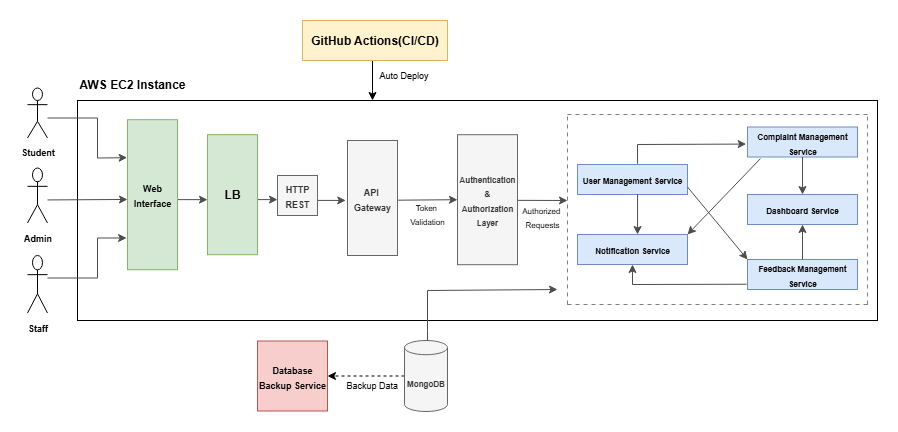

The diagram above was exported from draw.io. Its source (the exported page's mxGraphModel, read from the mxfile embedded in the PNG):
<mxGraphModel dx="1019" dy="531" grid="1" gridSize="10" guides="1" tooltips="1" connect="1" arrows="1" fold="1" page="1" pageScale="1" pageWidth="827" pageHeight="1169" math="0" shadow="0">
  <root>
    <mxCell id="0" />
    <mxCell id="1" parent="0" />
    <mxCell id="sZj12vcfytg-N_05BwFu-88" value="" style="rounded=0;whiteSpace=wrap;html=1;fillColor=none;" parent="1" vertex="1">
      <mxGeometry x="100" y="380" width="800" height="220" as="geometry" />
    </mxCell>
    <mxCell id="sZj12vcfytg-N_05BwFu-1" value="&lt;font style=&quot;font-size: 9px;&quot;&gt;&lt;b&gt;Student&lt;/b&gt;&lt;/font&gt;" style="shape=umlActor;verticalLabelPosition=bottom;verticalAlign=top;html=1;outlineConnect=0;" parent="1" vertex="1">
      <mxGeometry x="50" y="367.5" width="20" height="50" as="geometry" />
    </mxCell>
    <mxCell id="sZj12vcfytg-N_05BwFu-2" value="&lt;font style=&quot;font-size: 9px;&quot;&gt;&lt;b&gt;Staff&lt;/b&gt;&lt;/font&gt;" style="shape=umlActor;verticalLabelPosition=bottom;verticalAlign=top;html=1;outlineConnect=0;" parent="1" vertex="1">
      <mxGeometry x="50" y="535" width="20" height="57.5" as="geometry" />
    </mxCell>
    <mxCell id="sZj12vcfytg-N_05BwFu-3" value="&lt;font style=&quot;font-size: 9px;&quot;&gt;&lt;b&gt;Admin&lt;/b&gt;&lt;/font&gt;" style="shape=umlActor;verticalLabelPosition=bottom;verticalAlign=top;html=1;outlineConnect=0;" parent="1" vertex="1">
      <mxGeometry x="50" y="447.5" width="20" height="55" as="geometry" />
    </mxCell>
    <mxCell id="sZj12vcfytg-N_05BwFu-15" value="&lt;font style=&quot;font-size: 8px;&quot;&gt;&lt;b&gt;User Management Service&lt;/b&gt;&lt;/font&gt;" style="rounded=0;whiteSpace=wrap;html=1;fillColor=#dae8fc;strokeColor=#6c8ebf;" parent="1" vertex="1">
      <mxGeometry x="600" y="444" width="110" height="30" as="geometry" />
    </mxCell>
    <mxCell id="sZj12vcfytg-N_05BwFu-19" value="&lt;font style=&quot;font-size: 8px;&quot;&gt;&lt;b&gt;Notification Service&lt;/b&gt;&lt;/font&gt;" style="rounded=0;whiteSpace=wrap;html=1;fillColor=#dae8fc;strokeColor=#6c8ebf;" parent="1" vertex="1">
      <mxGeometry x="600" y="514" width="110" height="30" as="geometry" />
    </mxCell>
    <mxCell id="sZj12vcfytg-N_05BwFu-20" value="&lt;font style=&quot;font-size: 8px;&quot;&gt;&lt;b&gt;Feedback Management Service&lt;/b&gt;&lt;/font&gt;" style="rounded=0;whiteSpace=wrap;html=1;fillColor=#dae8fc;strokeColor=#6c8ebf;" parent="1" vertex="1">
      <mxGeometry x="770" y="539" width="110" height="30" as="geometry" />
    </mxCell>
    <mxCell id="sZj12vcfytg-N_05BwFu-23" value="&lt;font style=&quot;font-size: 8px;&quot;&gt;&lt;b&gt;Dashboard Service&lt;/b&gt;&lt;/font&gt;" style="rounded=0;whiteSpace=wrap;html=1;fillColor=#dae8fc;strokeColor=#6c8ebf;" parent="1" vertex="1">
      <mxGeometry x="770" y="474" width="110" height="30" as="geometry" />
    </mxCell>
    <mxCell id="sZj12vcfytg-N_05BwFu-25" value="&lt;font style=&quot;font-size: 8px;&quot;&gt;&lt;b style=&quot;&quot;&gt;Complaint Management Service&lt;/b&gt;&lt;/font&gt;" style="rounded=0;whiteSpace=wrap;html=1;fillColor=#dae8fc;strokeColor=#6c8ebf;" parent="1" vertex="1">
      <mxGeometry x="770" y="406.5" width="110" height="30" as="geometry" />
    </mxCell>
    <mxCell id="sZj12vcfytg-N_05BwFu-101" value="" style="edgeStyle=orthogonalEdgeStyle;rounded=0;orthogonalLoop=1;jettySize=auto;html=1;dashed=1;" parent="1" source="sZj12vcfytg-N_05BwFu-28" target="sZj12vcfytg-N_05BwFu-97" edge="1">
      <mxGeometry relative="1" as="geometry" />
    </mxCell>
    <mxCell id="sZj12vcfytg-N_05BwFu-28" value="&lt;span data-end=&quot;173&quot; data-start=&quot;162&quot;&gt;&lt;font style=&quot;font-size: 8px;&quot;&gt;&lt;b&gt;MongoDB&lt;/b&gt;&lt;/font&gt;&lt;/span&gt;" style="shape=cylinder3;whiteSpace=wrap;html=1;boundedLbl=1;backgroundOutline=1;size=7.117647058823536;fillColor=#f5f5f5;fontColor=#333333;strokeColor=#666666;" parent="1" vertex="1">
      <mxGeometry x="427" y="620" width="43" height="71" as="geometry" />
    </mxCell>
    <mxCell id="sZj12vcfytg-N_05BwFu-32" value="" style="endArrow=classic;html=1;rounded=0;entryX=-0.006;entryY=0.209;entryDx=0;entryDy=0;entryPerimeter=0;strokeColor=#4D4D4D;" parent="1" edge="1">
      <mxGeometry width="50" height="50" relative="1" as="geometry">
        <mxPoint x="70" y="397.5" as="sourcePoint" />
        <mxPoint x="149.6400000000001" y="437.1700000000001" as="targetPoint" />
        <Array as="points">
          <mxPoint x="120" y="397.5" />
          <mxPoint x="120" y="437.5" />
        </Array>
      </mxGeometry>
    </mxCell>
    <mxCell id="sZj12vcfytg-N_05BwFu-33" value="" style="endArrow=classic;html=1;rounded=0;entryX=0;entryY=0.5;entryDx=0;entryDy=0;strokeColor=#4D4D4D;" parent="1" edge="1">
      <mxGeometry width="50" height="50" relative="1" as="geometry">
        <mxPoint x="70" y="479.45" as="sourcePoint" />
        <mxPoint x="150" y="478.95" as="targetPoint" />
      </mxGeometry>
    </mxCell>
    <mxCell id="sZj12vcfytg-N_05BwFu-34" value="" style="endArrow=classic;html=1;rounded=0;entryX=-0.015;entryY=0.827;entryDx=0;entryDy=0;entryPerimeter=0;strokeColor=#4D4D4D;" parent="1" edge="1">
      <mxGeometry width="50" height="50" relative="1" as="geometry">
        <mxPoint x="70" y="557.5" as="sourcePoint" />
        <mxPoint x="149.10000000000014" y="517.5099999999999" as="targetPoint" />
        <Array as="points">
          <mxPoint x="120" y="557.5" />
          <mxPoint x="120" y="517.5" />
        </Array>
      </mxGeometry>
    </mxCell>
    <mxCell id="sZj12vcfytg-N_05BwFu-36" value="" style="endArrow=classic;html=1;rounded=0;exitX=0.5;exitY=1;exitDx=0;exitDy=0;entryX=0.5;entryY=0;entryDx=0;entryDy=0;strokeColor=#4D4D4D;" parent="1" source="sZj12vcfytg-N_05BwFu-25" target="sZj12vcfytg-N_05BwFu-23" edge="1">
      <mxGeometry width="50" height="50" relative="1" as="geometry">
        <mxPoint x="560" y="474" as="sourcePoint" />
        <mxPoint x="610" y="424" as="targetPoint" />
      </mxGeometry>
    </mxCell>
    <mxCell id="sZj12vcfytg-N_05BwFu-38" value="" style="endArrow=classic;html=1;rounded=0;exitX=0.5;exitY=0;exitDx=0;exitDy=0;entryX=0.5;entryY=1;entryDx=0;entryDy=0;strokeColor=#4D4D4D;" parent="1" source="sZj12vcfytg-N_05BwFu-20" target="sZj12vcfytg-N_05BwFu-23" edge="1">
      <mxGeometry width="50" height="50" relative="1" as="geometry">
        <mxPoint x="560" y="474" as="sourcePoint" />
        <mxPoint x="610" y="424" as="targetPoint" />
      </mxGeometry>
    </mxCell>
    <mxCell id="sZj12vcfytg-N_05BwFu-39" value="" style="endArrow=classic;html=1;rounded=0;exitX=0.546;exitY=-0.024;exitDx=0;exitDy=0;entryX=-0.012;entryY=0.569;entryDx=0;entryDy=0;exitPerimeter=0;entryPerimeter=0;strokeColor=#4D4D4D;" parent="1" source="sZj12vcfytg-N_05BwFu-15" target="sZj12vcfytg-N_05BwFu-25" edge="1">
      <mxGeometry width="50" height="50" relative="1" as="geometry">
        <mxPoint x="680" y="484" as="sourcePoint" />
        <mxPoint x="730" y="434" as="targetPoint" />
        <Array as="points">
          <mxPoint x="660" y="424" />
        </Array>
      </mxGeometry>
    </mxCell>
    <mxCell id="sZj12vcfytg-N_05BwFu-41" value="" style="endArrow=classic;html=1;rounded=0;exitX=1;exitY=0.75;exitDx=0;exitDy=0;entryX=0;entryY=0;entryDx=0;entryDy=0;strokeColor=#4D4D4D;" parent="1" source="sZj12vcfytg-N_05BwFu-15" target="sZj12vcfytg-N_05BwFu-20" edge="1">
      <mxGeometry width="50" height="50" relative="1" as="geometry">
        <mxPoint x="680" y="484" as="sourcePoint" />
        <mxPoint x="730" y="434" as="targetPoint" />
      </mxGeometry>
    </mxCell>
    <mxCell id="sZj12vcfytg-N_05BwFu-42" value="" style="endArrow=classic;html=1;rounded=0;exitX=0.546;exitY=0.993;exitDx=0;exitDy=0;exitPerimeter=0;entryX=0.546;entryY=0;entryDx=0;entryDy=0;entryPerimeter=0;strokeColor=#4D4D4D;" parent="1" source="sZj12vcfytg-N_05BwFu-15" target="sZj12vcfytg-N_05BwFu-19" edge="1">
      <mxGeometry width="50" height="50" relative="1" as="geometry">
        <mxPoint x="680" y="484" as="sourcePoint" />
        <mxPoint x="730" y="434" as="targetPoint" />
      </mxGeometry>
    </mxCell>
    <mxCell id="sZj12vcfytg-N_05BwFu-43" value="" style="endArrow=classic;html=1;rounded=0;exitX=0.118;exitY=1.053;exitDx=0;exitDy=0;exitPerimeter=0;entryX=1;entryY=0;entryDx=0;entryDy=0;strokeColor=#4D4D4D;" parent="1" source="sZj12vcfytg-N_05BwFu-25" target="sZj12vcfytg-N_05BwFu-19" edge="1">
      <mxGeometry width="50" height="50" relative="1" as="geometry">
        <mxPoint x="630" y="504.00000000000006" as="sourcePoint" />
        <mxPoint x="680" y="454" as="targetPoint" />
      </mxGeometry>
    </mxCell>
    <mxCell id="sZj12vcfytg-N_05BwFu-44" value="" style="endArrow=classic;html=1;rounded=0;exitX=-0.008;exitY=0.824;exitDx=0;exitDy=0;entryX=0.5;entryY=1;entryDx=0;entryDy=0;exitPerimeter=0;strokeColor=#4D4D4D;" parent="1" source="sZj12vcfytg-N_05BwFu-20" target="sZj12vcfytg-N_05BwFu-19" edge="1">
      <mxGeometry width="50" height="50" relative="1" as="geometry">
        <mxPoint x="590" y="514" as="sourcePoint" />
        <mxPoint x="640" y="464" as="targetPoint" />
        <Array as="points">
          <mxPoint x="655" y="564" />
        </Array>
      </mxGeometry>
    </mxCell>
    <mxCell id="sZj12vcfytg-N_05BwFu-45" value="" style="endArrow=none;dashed=1;html=1;strokeWidth=0.5;rounded=0;dashPattern=8 8;" parent="1" edge="1">
      <mxGeometry width="50" height="50" relative="1" as="geometry">
        <mxPoint x="590" y="584" as="sourcePoint" />
        <mxPoint x="590" y="394" as="targetPoint" />
      </mxGeometry>
    </mxCell>
    <mxCell id="sZj12vcfytg-N_05BwFu-47" value="" style="endArrow=none;dashed=1;html=1;strokeWidth=0.5;rounded=0;dashPattern=8 8;" parent="1" edge="1">
      <mxGeometry width="50" height="50" relative="1" as="geometry">
        <mxPoint x="890" y="584" as="sourcePoint" />
        <mxPoint x="590" y="584" as="targetPoint" />
      </mxGeometry>
    </mxCell>
    <mxCell id="sZj12vcfytg-N_05BwFu-48" value="" style="endArrow=none;dashed=1;html=1;strokeWidth=0.5;rounded=0;dashPattern=8 8;" parent="1" edge="1">
      <mxGeometry width="50" height="50" relative="1" as="geometry">
        <mxPoint x="890" y="584" as="sourcePoint" />
        <mxPoint x="890" y="394" as="targetPoint" />
      </mxGeometry>
    </mxCell>
    <mxCell id="sZj12vcfytg-N_05BwFu-49" value="" style="endArrow=none;dashed=1;html=1;strokeWidth=0.5;rounded=0;dashPattern=8 8;" parent="1" edge="1">
      <mxGeometry width="50" height="50" relative="1" as="geometry">
        <mxPoint x="890" y="394" as="sourcePoint" />
        <mxPoint x="590" y="394" as="targetPoint" />
      </mxGeometry>
    </mxCell>
    <mxCell id="sZj12vcfytg-N_05BwFu-50" value="" style="endArrow=classic;html=1;rounded=0;strokeColor=#4D4D4D;" parent="1" edge="1">
      <mxGeometry width="50" height="50" relative="1" as="geometry">
        <mxPoint x="450" y="620" as="sourcePoint" />
        <mxPoint x="580" y="569" as="targetPoint" />
        <Array as="points">
          <mxPoint x="450" y="610" />
          <mxPoint x="450" y="570" />
        </Array>
      </mxGeometry>
    </mxCell>
    <mxCell id="sZj12vcfytg-N_05BwFu-60" value="" style="endArrow=classic;html=1;rounded=0;exitX=1.013;exitY=0.519;exitDx=0;exitDy=0;strokeColor=#4D4D4D;entryX=0;entryY=0.5;entryDx=0;entryDy=0;exitPerimeter=0;" parent="1" source="sZj12vcfytg-N_05BwFu-84" target="sZj12vcfytg-N_05BwFu-68" edge="1">
      <mxGeometry width="50" height="50" relative="1" as="geometry">
        <mxPoint x="420" y="475" as="sourcePoint" />
        <mxPoint x="488" y="475" as="targetPoint" />
      </mxGeometry>
    </mxCell>
    <mxCell id="sZj12vcfytg-N_05BwFu-68" value="&lt;font style=&quot;font-size: 8px;&quot;&gt;&lt;b&gt;Authentication &amp;amp; Authorization Layer&lt;/b&gt;&lt;/font&gt;" style="rounded=0;whiteSpace=wrap;html=1;fillColor=#f5f5f5;fontColor=#333333;strokeColor=#666666;" parent="1" vertex="1">
      <mxGeometry x="480" y="414.2" width="60" height="130" as="geometry" />
    </mxCell>
    <mxCell id="sZj12vcfytg-N_05BwFu-69" value="&lt;font style=&quot;font-size: 9px;&quot;&gt;&lt;b&gt;Web&lt;/b&gt;&lt;/font&gt;&lt;div&gt;&lt;font style=&quot;font-size: 9px;&quot;&gt;&lt;b&gt;Interface&lt;/b&gt;&lt;/font&gt;&lt;/div&gt;" style="rounded=0;whiteSpace=wrap;html=1;fillColor=#d5e8d4;strokeColor=#82b366;" parent="1" vertex="1">
      <mxGeometry x="150" y="399.2" width="50" height="150" as="geometry" />
    </mxCell>
    <mxCell id="sZj12vcfytg-N_05BwFu-73" value="" style="edgeStyle=orthogonalEdgeStyle;rounded=0;orthogonalLoop=1;jettySize=auto;html=1;strokeColor=#4D4D4D;" parent="1" edge="1">
      <mxGeometry relative="1" as="geometry">
        <mxPoint x="270" y="479.10703703703695" as="sourcePoint" />
        <mxPoint x="300" y="479.10703703703695" as="targetPoint" />
      </mxGeometry>
    </mxCell>
    <mxCell id="sZj12vcfytg-N_05BwFu-78" value="" style="endArrow=classic;html=1;rounded=0;entryX=0;entryY=0.5;entryDx=0;entryDy=0;strokeColor=#4D4D4D;exitX=1.01;exitY=0.505;exitDx=0;exitDy=0;exitPerimeter=0;" parent="1" edge="1">
      <mxGeometry width="50" height="50" relative="1" as="geometry">
        <mxPoint x="200.5" y="479.11000000000007" as="sourcePoint" />
        <mxPoint x="230" y="479.16" as="targetPoint" />
      </mxGeometry>
    </mxCell>
    <mxCell id="sZj12vcfytg-N_05BwFu-80" value="" style="endArrow=classic;html=1;rounded=0;exitX=1.003;exitY=0.505;exitDx=0;exitDy=0;strokeColor=#4D4D4D;exitPerimeter=0;" parent="1" source="sZj12vcfytg-N_05BwFu-68" edge="1">
      <mxGeometry width="50" height="50" relative="1" as="geometry">
        <mxPoint x="550" y="460" as="sourcePoint" />
        <mxPoint x="590" y="480" as="targetPoint" />
      </mxGeometry>
    </mxCell>
    <mxCell id="sZj12vcfytg-N_05BwFu-82" value="&lt;font size=&quot;1&quot;&gt;&lt;b&gt;LB&lt;/b&gt;&lt;/font&gt;" style="rounded=0;whiteSpace=wrap;html=1;fillColor=#d5e8d4;strokeColor=#82b366;" parent="1" vertex="1">
      <mxGeometry x="230" y="414.2" width="50" height="120" as="geometry" />
    </mxCell>
    <mxCell id="sZj12vcfytg-N_05BwFu-83" value="&lt;font style=&quot;font-size: 9px;&quot;&gt;&lt;b&gt;HTTP&lt;/b&gt;&lt;/font&gt;&lt;div&gt;&lt;font style=&quot;font-size: 9px;&quot;&gt;&lt;b&gt;REST&lt;/b&gt;&lt;/font&gt;&lt;/div&gt;" style="whiteSpace=wrap;html=1;aspect=fixed;fillColor=#f5f5f5;fontColor=#333333;strokeColor=#666666;shadow=0;" parent="1" vertex="1">
      <mxGeometry x="300" y="455" width="40" height="40" as="geometry" />
    </mxCell>
    <mxCell id="sZj12vcfytg-N_05BwFu-84" value="&lt;font style=&quot;font-size: 9px;&quot;&gt;&lt;b&gt;API&amp;nbsp;&lt;/b&gt;&lt;/font&gt;&lt;div&gt;&lt;font style=&quot;font-size: 9px;&quot;&gt;&lt;b&gt;Gateway&lt;/b&gt;&lt;/font&gt;&lt;/div&gt;" style="rounded=0;whiteSpace=wrap;html=1;fillColor=#f5f5f5;strokeColor=#666666;fontColor=#333333;" parent="1" vertex="1">
      <mxGeometry x="370" y="420" width="50" height="115" as="geometry" />
    </mxCell>
    <mxCell id="sZj12vcfytg-N_05BwFu-85" value="" style="endArrow=classic;html=1;rounded=0;exitX=1.007;exitY=0.623;exitDx=0;exitDy=0;strokeColor=#4D4D4D;entryX=-0.035;entryY=0.521;entryDx=0;entryDy=0;entryPerimeter=0;exitPerimeter=0;" parent="1" source="sZj12vcfytg-N_05BwFu-83" target="sZj12vcfytg-N_05BwFu-84" edge="1">
      <mxGeometry width="50" height="50" relative="1" as="geometry">
        <mxPoint x="380" y="530" as="sourcePoint" />
        <mxPoint x="370" y="475" as="targetPoint" />
      </mxGeometry>
    </mxCell>
    <mxCell id="sZj12vcfytg-N_05BwFu-89" value="&lt;b&gt;AWS EC2 Instance&lt;/b&gt;" style="text;whiteSpace=wrap;html=1;" parent="1" vertex="1">
      <mxGeometry x="100" y="350" width="140" height="40" as="geometry" />
    </mxCell>
    <mxCell id="sZj12vcfytg-N_05BwFu-94" value="" style="edgeStyle=orthogonalEdgeStyle;rounded=0;orthogonalLoop=1;jettySize=auto;html=1;exitX=0.414;exitY=1;exitDx=0;exitDy=0;exitPerimeter=0;" parent="1" source="sZj12vcfytg-N_05BwFu-90" target="sZj12vcfytg-N_05BwFu-88" edge="1">
      <mxGeometry relative="1" as="geometry">
        <Array as="points">
          <mxPoint x="395" y="370" />
          <mxPoint x="395" y="370" />
        </Array>
      </mxGeometry>
    </mxCell>
    <mxCell id="sZj12vcfytg-N_05BwFu-90" value="&lt;font style=&quot;font-size: 12px;&quot;&gt;&lt;b&gt;GitHub Actions(CI/CD)&lt;br&gt;&lt;/b&gt;&lt;/font&gt;" style="rounded=0;whiteSpace=wrap;html=1;fillColor=#fff2cc;strokeColor=#d6b656;" parent="1" vertex="1">
      <mxGeometry x="325" y="300" width="145" height="40" as="geometry" />
    </mxCell>
    <mxCell id="sZj12vcfytg-N_05BwFu-95" value="&lt;font style=&quot;font-size: 9px;&quot;&gt;Auto Deploy&lt;/font&gt;" style="text;whiteSpace=wrap;html=1;" parent="1" vertex="1">
      <mxGeometry x="400" y="340" width="100" height="40" as="geometry" />
    </mxCell>
    <mxCell id="sZj12vcfytg-N_05BwFu-97" value="&lt;font style=&quot;font-size: 9px;&quot;&gt;&lt;b&gt;Database Backup Service&lt;/b&gt;&lt;/font&gt;" style="whiteSpace=wrap;html=1;aspect=fixed;fillColor=#f8cecc;strokeColor=#b85450;" parent="1" vertex="1">
      <mxGeometry x="280" y="620.5" width="70" height="70" as="geometry" />
    </mxCell>
    <mxCell id="sZj12vcfytg-N_05BwFu-109" value="&lt;font style=&quot;font-size: 8px;&quot;&gt;Token&amp;nbsp;&lt;/font&gt;&lt;div&gt;&lt;font style=&quot;font-size: 8px;&quot;&gt;Validation&lt;/font&gt;&lt;/div&gt;" style="text;whiteSpace=wrap;html=1;align=center;" parent="1" vertex="1">
      <mxGeometry x="410" y="472.2" width="80" height="14" as="geometry" />
    </mxCell>
    <mxCell id="sZj12vcfytg-N_05BwFu-111" value="&lt;font style=&quot;font-size: 9px;&quot;&gt;Backup Data&lt;/font&gt;" style="text;whiteSpace=wrap;html=1;" parent="1" vertex="1">
      <mxGeometry x="367" y="650" width="60" height="20" as="geometry" />
    </mxCell>
    <mxCell id="sZj12vcfytg-N_05BwFu-114" value="&lt;font style=&quot;font-size: 8px;&quot;&gt;Authorized&amp;nbsp;&lt;/font&gt;&lt;div&gt;&lt;font style=&quot;font-size: 8px;&quot;&gt;Requests&lt;/font&gt;&lt;/div&gt;" style="text;whiteSpace=wrap;html=1;align=center;" parent="1" vertex="1">
      <mxGeometry x="520" y="475.2" width="90" height="8" as="geometry" />
    </mxCell>
  </root>
</mxGraphModel>